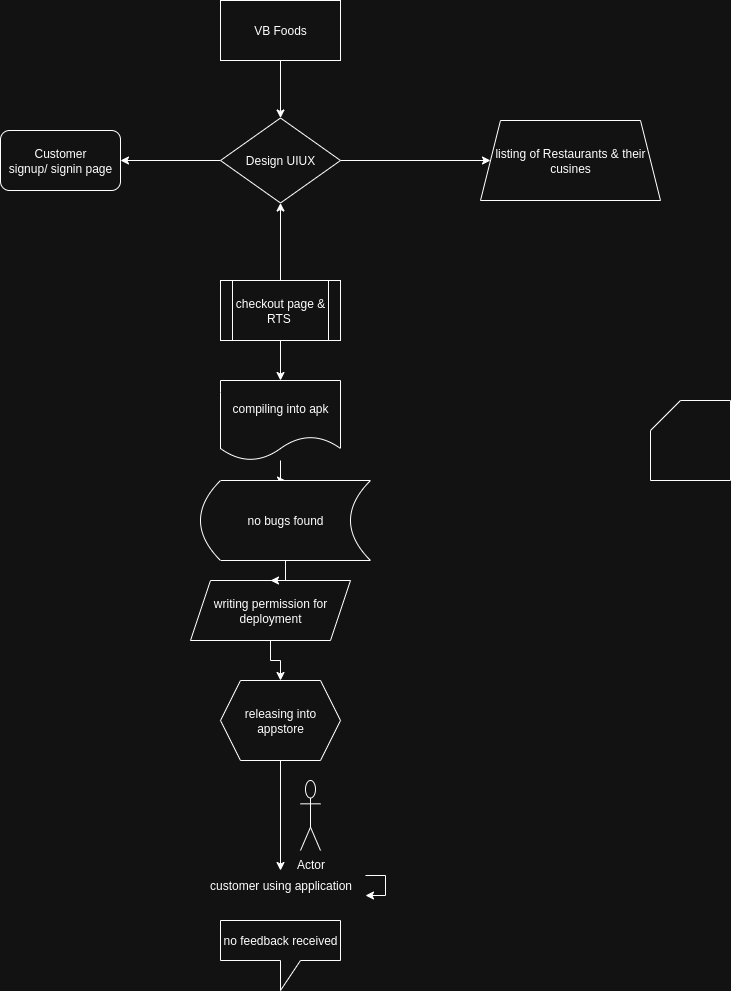

The diagram above was exported from draw.io. Its source (the exported page's mxGraphModel, read from the mxfile embedded in the PNG):
<mxGraphModel dx="568" dy="355" grid="1" gridSize="10" guides="1" tooltips="1" connect="1" arrows="1" fold="1" page="1" pageScale="1" pageWidth="827" pageHeight="1169" math="0" shadow="0">
  <root>
    <mxCell id="0" />
    <mxCell id="1" parent="0" />
    <mxCell id="DdnccXfAiZBy9Uqz8Wrh-9" value="" style="edgeStyle=orthogonalEdgeStyle;rounded=0;orthogonalLoop=1;jettySize=auto;html=1;" edge="1" parent="1" source="DdnccXfAiZBy9Uqz8Wrh-1" target="DdnccXfAiZBy9Uqz8Wrh-3">
      <mxGeometry relative="1" as="geometry" />
    </mxCell>
    <mxCell id="DdnccXfAiZBy9Uqz8Wrh-1" value="VB Foods" style="rounded=0;whiteSpace=wrap;html=1;" vertex="1" parent="1">
      <mxGeometry x="240" y="40" width="120" height="60" as="geometry" />
    </mxCell>
    <mxCell id="DdnccXfAiZBy9Uqz8Wrh-2" value="Customer&lt;div&gt;signup/ signin page&lt;/div&gt;" style="rounded=1;whiteSpace=wrap;html=1;" vertex="1" parent="1">
      <mxGeometry x="20" y="170" width="120" height="60" as="geometry" />
    </mxCell>
    <mxCell id="DdnccXfAiZBy9Uqz8Wrh-7" value="" style="edgeStyle=orthogonalEdgeStyle;rounded=0;orthogonalLoop=1;jettySize=auto;html=1;" edge="1" parent="1" source="DdnccXfAiZBy9Uqz8Wrh-3" target="DdnccXfAiZBy9Uqz8Wrh-13">
      <mxGeometry relative="1" as="geometry">
        <mxPoint x="450" y="200" as="sourcePoint" />
        <mxPoint x="700" y="120" as="targetPoint" />
        <Array as="points">
          <mxPoint x="610" y="200" />
          <mxPoint x="610" y="200" />
        </Array>
      </mxGeometry>
    </mxCell>
    <mxCell id="DdnccXfAiZBy9Uqz8Wrh-8" value="" style="edgeStyle=orthogonalEdgeStyle;rounded=0;orthogonalLoop=1;jettySize=auto;html=1;" edge="1" parent="1" source="DdnccXfAiZBy9Uqz8Wrh-3" target="DdnccXfAiZBy9Uqz8Wrh-2">
      <mxGeometry relative="1" as="geometry" />
    </mxCell>
    <mxCell id="DdnccXfAiZBy9Uqz8Wrh-3" value="Design UIUX" style="rhombus;whiteSpace=wrap;html=1;" vertex="1" parent="1">
      <mxGeometry x="240" y="157.5" width="120" height="85" as="geometry" />
    </mxCell>
    <mxCell id="DdnccXfAiZBy9Uqz8Wrh-10" value="" style="edgeStyle=orthogonalEdgeStyle;rounded=0;orthogonalLoop=1;jettySize=auto;html=1;" edge="1" parent="1" source="DdnccXfAiZBy9Uqz8Wrh-5" target="DdnccXfAiZBy9Uqz8Wrh-3">
      <mxGeometry relative="1" as="geometry" />
    </mxCell>
    <mxCell id="DdnccXfAiZBy9Uqz8Wrh-33" value="" style="edgeStyle=orthogonalEdgeStyle;rounded=0;orthogonalLoop=1;jettySize=auto;html=1;" edge="1" parent="1" source="DdnccXfAiZBy9Uqz8Wrh-5" target="DdnccXfAiZBy9Uqz8Wrh-18">
      <mxGeometry relative="1" as="geometry" />
    </mxCell>
    <mxCell id="DdnccXfAiZBy9Uqz8Wrh-5" value="checkout page &amp;amp; RTS&amp;nbsp;" style="shape=process;whiteSpace=wrap;html=1;backgroundOutline=1;" vertex="1" parent="1">
      <mxGeometry x="240" y="320" width="120" height="60" as="geometry" />
    </mxCell>
    <mxCell id="DdnccXfAiZBy9Uqz8Wrh-13" value="listing of Restaurants &amp;amp; their cusines" style="shape=trapezoid;perimeter=trapezoidPerimeter;whiteSpace=wrap;html=1;fixedSize=1;" vertex="1" parent="1">
      <mxGeometry x="500" y="160" width="180" height="80" as="geometry" />
    </mxCell>
    <mxCell id="DdnccXfAiZBy9Uqz8Wrh-17" value="" style="shape=card;whiteSpace=wrap;html=1;" vertex="1" parent="1">
      <mxGeometry x="670" y="440" width="80" height="80" as="geometry" />
    </mxCell>
    <mxCell id="DdnccXfAiZBy9Uqz8Wrh-34" value="" style="edgeStyle=orthogonalEdgeStyle;rounded=0;orthogonalLoop=1;jettySize=auto;html=1;" edge="1" parent="1" source="DdnccXfAiZBy9Uqz8Wrh-18" target="DdnccXfAiZBy9Uqz8Wrh-32">
      <mxGeometry relative="1" as="geometry" />
    </mxCell>
    <mxCell id="DdnccXfAiZBy9Uqz8Wrh-18" value="compiling into apk" style="shape=document;whiteSpace=wrap;html=1;boundedLbl=1;" vertex="1" parent="1">
      <mxGeometry x="240" y="420" width="120" height="80" as="geometry" />
    </mxCell>
    <mxCell id="DdnccXfAiZBy9Uqz8Wrh-36" value="" style="edgeStyle=orthogonalEdgeStyle;rounded=0;orthogonalLoop=1;jettySize=auto;html=1;" edge="1" parent="1" source="DdnccXfAiZBy9Uqz8Wrh-26" target="DdnccXfAiZBy9Uqz8Wrh-27">
      <mxGeometry relative="1" as="geometry" />
    </mxCell>
    <mxCell id="DdnccXfAiZBy9Uqz8Wrh-26" value="writing permission for deployment" style="shape=parallelogram;perimeter=parallelogramPerimeter;whiteSpace=wrap;html=1;fixedSize=1;" vertex="1" parent="1">
      <mxGeometry x="210" y="620" width="160" height="60" as="geometry" />
    </mxCell>
    <mxCell id="DdnccXfAiZBy9Uqz8Wrh-37" value="" style="edgeStyle=orthogonalEdgeStyle;rounded=0;orthogonalLoop=1;jettySize=auto;html=1;" edge="1" parent="1" source="DdnccXfAiZBy9Uqz8Wrh-27" target="DdnccXfAiZBy9Uqz8Wrh-30">
      <mxGeometry relative="1" as="geometry" />
    </mxCell>
    <mxCell id="DdnccXfAiZBy9Uqz8Wrh-27" value="releasing into appstore" style="shape=hexagon;perimeter=hexagonPerimeter2;whiteSpace=wrap;html=1;fixedSize=1;" vertex="1" parent="1">
      <mxGeometry x="240" y="720" width="120" height="80" as="geometry" />
    </mxCell>
    <mxCell id="DdnccXfAiZBy9Uqz8Wrh-38" value="" style="edgeStyle=orthogonalEdgeStyle;rounded=0;orthogonalLoop=1;jettySize=auto;html=1;" edge="1" parent="1" source="DdnccXfAiZBy9Uqz8Wrh-30" target="DdnccXfAiZBy9Uqz8Wrh-30">
      <mxGeometry relative="1" as="geometry" />
    </mxCell>
    <mxCell id="DdnccXfAiZBy9Uqz8Wrh-28" value="Actor" style="shape=umlActor;verticalLabelPosition=bottom;verticalAlign=top;html=1;outlineConnect=0;" vertex="1" parent="1">
      <mxGeometry x="320" y="820" width="20" height="70" as="geometry" />
    </mxCell>
    <mxCell id="DdnccXfAiZBy9Uqz8Wrh-29" value="no feedback received" style="shape=callout;whiteSpace=wrap;html=1;perimeter=calloutPerimeter;" vertex="1" parent="1">
      <mxGeometry x="240" y="960" width="120" height="70" as="geometry" />
    </mxCell>
    <mxCell id="DdnccXfAiZBy9Uqz8Wrh-30" value="customer using application" style="text;html=1;align=center;verticalAlign=middle;resizable=0;points=[];autosize=1;strokeColor=none;fillColor=none;" vertex="1" parent="1">
      <mxGeometry x="215" y="910" width="170" height="30" as="geometry" />
    </mxCell>
    <mxCell id="DdnccXfAiZBy9Uqz8Wrh-35" value="" style="edgeStyle=orthogonalEdgeStyle;rounded=0;orthogonalLoop=1;jettySize=auto;html=1;" edge="1" parent="1" source="DdnccXfAiZBy9Uqz8Wrh-32" target="DdnccXfAiZBy9Uqz8Wrh-26">
      <mxGeometry relative="1" as="geometry" />
    </mxCell>
    <mxCell id="DdnccXfAiZBy9Uqz8Wrh-32" value="no bugs found" style="shape=dataStorage;whiteSpace=wrap;html=1;fixedSize=1;" vertex="1" parent="1">
      <mxGeometry x="220" y="520" width="170" height="80" as="geometry" />
    </mxCell>
  </root>
</mxGraphModel>